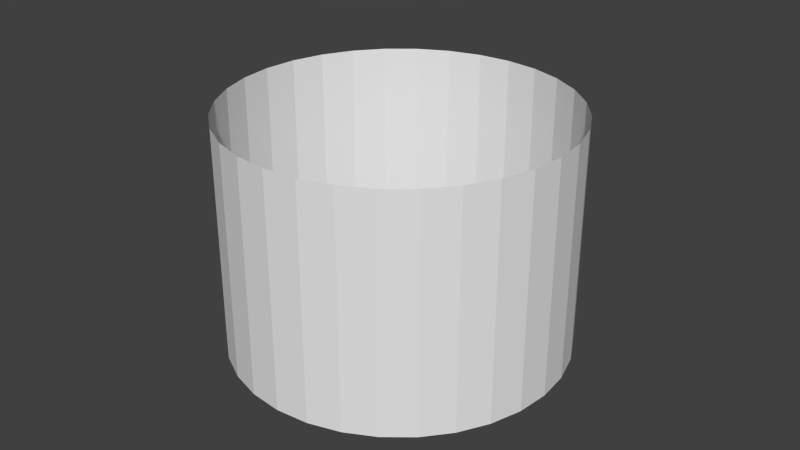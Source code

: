 # Source: base.blend  (saved by Blender 2.71.0; exported with 4.5.12 LTS)
import bpy
from mathutils import Matrix  # noqa: F401  (used for matrix-valued properties, if any)

bpy.ops.wm.read_factory_settings(use_empty=True)
scene = bpy.context.scene
scene.name = 'Scene'

# ---- collections
col_collection_1 = bpy.data.collections.new('Collection 1'); scene.collection.children.link(col_collection_1)

# ---- world
world_world = bpy.data.worlds.new('World'); scene.world = world_world
world_world.color = (0.05088, 0.05088, 0.05088)
world_world.use_sun_shadow = False
world_world.sun_shadow_jitter_overblur = 0.0
world_world.cycles.sampling_method = 'MANUAL'
world_world.cycles.sample_map_resolution = 256

# ---- meshes
me_circle = bpy.data.meshes.new('Circle')
me_circle.from_pydata([(0.0, 72.47, 0.0), (-14.14, 71.08, 0.0), (-27.73, 66.95, 0.0), (-40.26, 60.26, 0.0), (-51.24, 51.24, 0.0), (-60.26, 40.26, 0.0), (-66.95, 27.73, 0.0), (-71.08, 14.14, 0.0), (-72.47, 5.471e-06, 0.0), (-71.08, -14.14, 0.0), (-66.95, -27.73, 0.0), (-60.26, -40.26, 0.0), (-51.24, -51.24, 0.0), (-40.26, -60.26, 0.0), (-27.73, -66.95, 0.0), (-14.14, -71.08, 0.0), (2.361e-05, -72.47, 0.0), (14.14, -71.08, 0.0), (27.73, -66.95, 0.0), (40.26, -60.26, 0.0), (51.24, -51.24, 0.0), (60.26, -40.26, 0.0), (66.95, -27.73, 0.0), (71.08, -14.14, 0.0), (72.47, 6.998e-05, 0.0), (71.08, 14.14, 0.0), (66.95, 27.73, 0.0), (60.26, 40.26, 0.0), (51.24, 51.24, 0.0), (40.26, 60.26, 0.0), (27.73, 66.95, 0.0), (14.14, 71.08, 0.0), (0.0, 72.47, 0.0), (-14.14, 71.08, 0.0), (-27.73, 66.95, 0.0), (-40.26, 60.26, 0.0), (-51.24, 51.24, 0.0), (-60.26, 40.26, 0.0), (-66.95, 27.73, 0.0), (-71.08, 14.14, 0.0), (-72.47, 5.471e-06, 0.0), (-71.08, -14.14, 0.0), (-66.95, -27.73, 0.0), (-60.26, -40.26, 0.0), (-51.24, -51.24, 0.0), (-40.26, -60.26, 0.0), (-27.73, -66.95, 0.0), (-14.14, -71.08, 0.0), (2.361e-05, -72.47, 0.0), (14.14, -71.08, 0.0), (27.73, -66.95, 0.0), (40.26, -60.26, 0.0), (51.24, -51.24, 0.0), (60.26, -40.26, 0.0), (66.95, -27.73, 0.0), (71.08, -14.14, 0.0), (72.47, 6.998e-05, 0.0), (71.08, 14.14, 0.0), (66.95, 27.73, 0.0), (60.26, 40.26, 0.0), (51.24, 51.24, 0.0), (40.26, 60.26, 0.0), (27.73, 66.95, 0.0), (14.14, 71.08, 0.0), (0.0, 72.47, 0.0), (-14.14, 71.08, 0.0), (-27.73, 66.95, 0.0), (-40.26, 60.26, 0.0), (-51.24, 51.24, 0.0), (-60.26, 40.26, 0.0), (-66.95, 27.73, 0.0), (-71.08, 14.14, 0.0), (-72.47, 5.471e-06, 0.0), (-71.08, -14.14, 0.0), (-66.95, -27.73, 0.0), (-60.26, -40.26, 0.0), (-51.24, -51.24, 0.0), (-40.26, -60.26, 0.0), (-27.73, -66.95, 0.0), (-14.14, -71.08, 0.0), (2.361e-05, -72.47, 0.0), (14.14, -71.08, 0.0), (27.73, -66.95, 0.0), (40.26, -60.26, 0.0), (51.24, -51.24, 0.0), (60.26, -40.26, 0.0), (66.95, -27.73, 0.0), (71.08, -14.14, 0.0), (72.47, 6.998e-05, 0.0), (71.08, 14.14, 0.0), (66.95, 27.73, 0.0), (60.26, 40.26, 0.0), (51.24, 51.24, 0.0), (40.26, 60.26, 0.0), (27.73, 66.95, 0.0), (14.14, 71.08, 0.0), (1.111e-14, 72.47, 40.03), (-14.14, 71.08, 40.03), (-27.73, 66.95, 40.03), (-40.26, 60.26, 40.03), (-51.24, 51.24, 40.03), (-60.26, 40.26, 40.03), (-66.95, 27.73, 40.03), (-71.08, 14.14, 40.03), (-72.47, 5.471e-06, 40.03), (-71.08, -14.14, 40.03), (-66.95, -27.73, 40.03), (-60.26, -40.26, 40.03), (-51.24, -51.24, 40.03), (-40.26, -60.26, 40.03), (-27.73, -66.95, 40.03), (-14.14, -71.08, 40.03), (2.361e-05, -72.47, 40.03), (14.14, -71.08, 40.03), (27.73, -66.95, 40.03), (40.26, -60.26, 40.03), (51.24, -51.24, 40.03), (60.26, -40.26, 40.03), (66.95, -27.73, 40.03), (71.08, -14.14, 40.03), (72.47, 6.998e-05, 40.03), (71.08, 14.14, 40.03), (66.95, 27.73, 40.03), (60.26, 40.26, 40.03), (51.24, 51.24, 40.03), (40.26, 60.26, 40.03), (27.73, 66.95, 40.03), (14.14, 71.08, 40.03)], [], [(27, 28, 60, 59), (16, 17, 49, 48), (5, 6, 38, 37), (25, 26, 58, 57), (3, 4, 36, 35), (14, 15, 47, 46), (23, 24, 56, 55), (1, 2, 34, 33), (12, 13, 45, 44), (21, 22, 54, 53), (10, 11, 43, 42), (30, 31, 63, 62), (19, 20, 52, 51), (8, 9, 41, 40), (28, 29, 61, 60), (17, 18, 50, 49), (6, 7, 39, 38), (26, 27, 59, 58), (4, 5, 37, 36), (15, 16, 48, 47), (24, 25, 57, 56), (2, 3, 35, 34), (13, 14, 46, 45), (22, 23, 55, 54), (0, 1, 33, 32), (11, 12, 44, 43), (31, 0, 32, 63), (20, 21, 53, 52), (9, 10, 42, 41), (29, 30, 62, 61), (18, 19, 51, 50), (7, 8, 40, 39), (60, 61, 93, 92), (49, 50, 82, 81), (38, 39, 71, 70), (58, 59, 91, 90), (36, 37, 69, 68), (47, 48, 80, 79), (56, 57, 89, 88), (34, 35, 67, 66), (45, 46, 78, 77), (54, 55, 87, 86), (32, 33, 65, 64), (43, 44, 76, 75), (63, 32, 64, 95), (52, 53, 85, 84), (41, 42, 74, 73), (61, 62, 94, 93), (50, 51, 83, 82), (39, 40, 72, 71), (59, 60, 92, 91), (48, 49, 81, 80), (37, 38, 70, 69), (57, 58, 90, 89), (35, 36, 68, 67), (46, 47, 79, 78), (55, 56, 88, 87), (33, 34, 66, 65), (44, 45, 77, 76), (53, 54, 86, 85), (42, 43, 75, 74), (62, 63, 95, 94), (51, 52, 84, 83), (40, 41, 73, 72), (94, 95, 127, 126), (83, 84, 116, 115), (72, 73, 105, 104), (92, 93, 125, 124), (81, 82, 114, 113), (70, 71, 103, 102), (90, 91, 123, 122), (68, 69, 101, 100), (79, 80, 112, 111), (88, 89, 121, 120), (66, 67, 99, 98), (77, 78, 110, 109), (86, 87, 119, 118), (64, 65, 97, 96), (75, 76, 108, 107), (95, 64, 96, 127), (84, 85, 117, 116), (73, 74, 106, 105), (93, 94, 126, 125), (82, 83, 115, 114), (71, 72, 104, 103), (91, 92, 124, 123), (80, 81, 113, 112), (69, 70, 102, 101), (89, 90, 122, 121), (67, 68, 100, 99), (78, 79, 111, 110), (87, 88, 120, 119), (65, 66, 98, 97), (76, 77, 109, 108), (85, 86, 118, 117), (74, 75, 107, 106)])
me_circle.use_remesh_preserve_volume = False
me_circle.use_remesh_preserve_attributes = False
me_circle.use_mirror_vertex_groups = False
me_circle.update()
me_circle_001 = bpy.data.meshes.new('Circle.001')
me_circle_001.from_pydata([(0.0, 72.47, 0.0), (-14.14, 71.08, 0.0), (-27.73, 66.95, 0.0), (-40.26, 60.26, 0.0), (-51.24, 51.24, 0.0), (-60.26, 40.26, 0.0), (-66.95, 27.73, 0.0), (-71.08, 14.14, 0.0), (-72.47, 5.471e-06, 0.0), (-71.08, -14.14, 0.0), (-66.95, -27.73, 0.0), (-60.26, -40.26, 0.0), (-51.24, -51.24, 0.0), (-40.26, -60.26, 0.0), (-27.73, -66.95, 0.0), (-14.14, -71.08, 0.0), (2.361e-05, -72.47, 0.0), (14.14, -71.08, 0.0), (27.73, -66.95, 0.0), (40.26, -60.26, 0.0), (51.24, -51.24, 0.0), (60.26, -40.26, 0.0), (66.95, -27.73, 0.0), (71.08, -14.14, 0.0), (72.47, 6.998e-05, 0.0), (71.08, 14.14, 0.0), (66.95, 27.73, 0.0), (60.26, 40.26, 0.0), (51.24, 51.24, 0.0), (40.26, 60.26, 0.0), (27.73, 66.95, 0.0), (14.14, 71.08, 0.0)], [(1, 0), (2, 1), (3, 2), (4, 3), (5, 4), (6, 5), (7, 6), (8, 7), (9, 8), (10, 9), (11, 10), (12, 11), (13, 12), (14, 13), (15, 14), (16, 15), (17, 16), (18, 17), (19, 18), (20, 19), (21, 20), (22, 21), (23, 22), (24, 23), (25, 24), (26, 25), (27, 26), (28, 27), (29, 28), (30, 29), (31, 30), (0, 31)], [])
me_circle_001.use_remesh_preserve_volume = False
me_circle_001.use_remesh_preserve_attributes = False
me_circle_001.use_mirror_vertex_groups = False
me_circle_001.update()

# ---- objects
ob_circle = bpy.data.objects.new('Circle', me_circle)
ob_circle_001 = bpy.data.objects.new('Circle.001', me_circle_001)

# ---- transforms, parenting, visibility, modifiers, constraints
ob_circle.location = (0.0, 0.0, 0.0)
ob_circle.scale = (0.4, 0.4, 1.0)
ob_circle.lineart.crease_threshold = 0.0
ob_circle_001.location = (0.0, 0.0, 0.0)
ob_circle_001.scale = (0.5, 0.5, 1.0)
ob_circle_001.lineart.crease_threshold = 0.0

# ---- collection membership
col_collection_1.objects.link(ob_circle)
col_collection_1.objects.link(ob_circle_001)

# ---- scene / render settings (as saved in the file)
scene.frame_start = 1; scene.frame_end = 250; scene.frame_set(1)
scene.render.engine = 'BLENDER_EEVEE_NEXT'
scene.render.resolution_percentage = 50
scene.render.dither_intensity = 0.0
scene.cycles.use_denoising = False
scene.cycles.samples = 10
scene.cycles.sampling_pattern = 'TABULATED_SOBOL'
scene.cycles.light_sampling_threshold = 0.0
scene.cycles.use_adaptive_sampling = False
scene.cycles.use_light_tree = False
scene.cycles.blur_glossy = 0.0
scene.cycles.volume_bounces = 1
scene.cycles.pixel_filter_type = 'GAUSSIAN'
scene.cycles.sample_clamp_indirect = 0.0
scene.view_settings.view_transform = 'Standard'
bpy.context.view_layer.update()

# ---- added for rendering (the .blend has no active camera and no usable light): camera, sun
cam_auto = bpy.data.cameras.new('AutoCamera')
cam_auto.lens = 50.0
cam_auto.sensor_width = 36.0
cam_auto.clip_end = 1786.57
ob_auto_camera = bpy.data.objects.new('AutoCamera', cam_auto)
scene.collection.objects.link(ob_auto_camera)
ob_auto_camera.location = (101.799, -122.159, 101.452)
ob_auto_camera.rotation_euler = (1.09748, -7.21219e-08, 0.694738)
scene.camera = ob_auto_camera
light_auto_sun = bpy.data.lights.new('AutoSun', 'SUN')
light_auto_sun.energy = 3.0
light_auto_sun.angle = 0.0523599
ob_auto_sun = bpy.data.objects.new('AutoSun', light_auto_sun)
scene.collection.objects.link(ob_auto_sun)
ob_auto_sun.rotation_euler = (0.872665, 0.174533, 0.523599)
bpy.context.view_layer.update()
